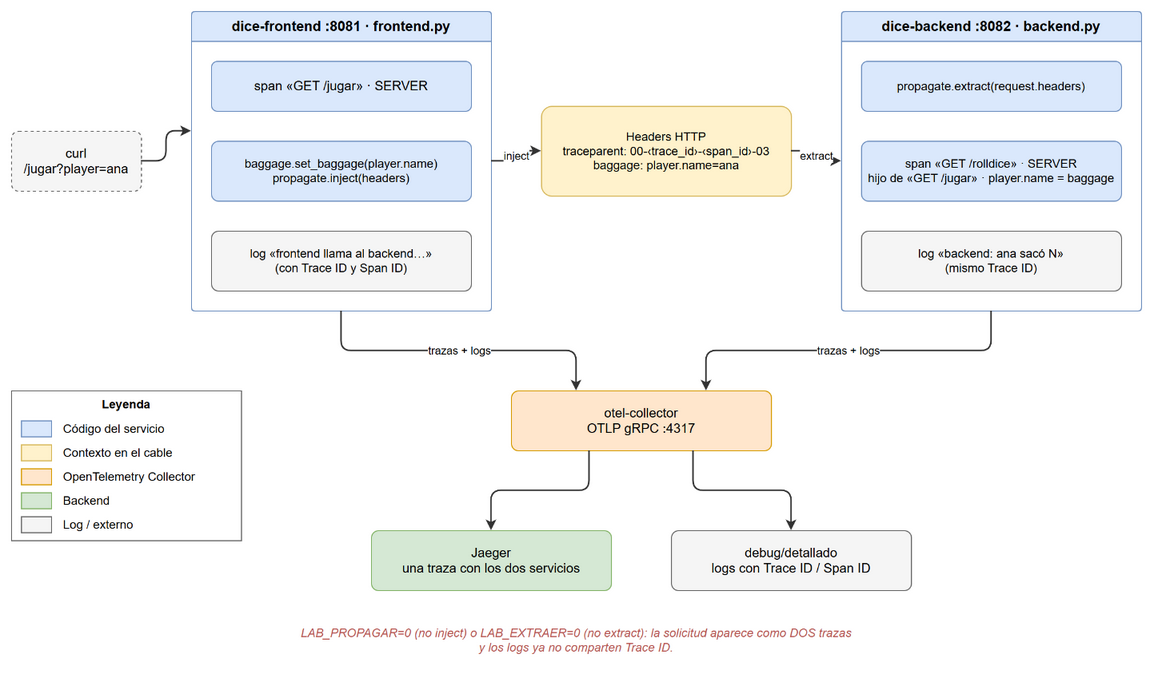

The diagram above was exported from draw.io. Its source (the exported page's mxGraphModel, read from the mxfile embedded in the PNG):
<mxGraphModel dx="1400" dy="900" grid="1" gridSize="10" guides="1" tooltips="1" connect="1" arrows="1" fold="1" page="0" pageScale="1" math="0" shadow="0">
  <root>
    <mxCell id="0" />
    <mxCell id="1" parent="0" />
    <mxCell id="cu" value="curl&#10;/jugar?player=ana" style="rounded=1;whiteSpace=wrap;html=1;fillColor=#f5f5f5;strokeColor=#666666;fontSize=13;arcSize=12;dashed=1;" vertex="1" parent="1">
      <mxGeometry x="20" y="160" width="130" height="60" as="geometry" />
    </mxCell>
    <mxCell id="fe" value="dice-frontend :8081 · frontend.py" style="swimlane;startSize=30;html=1;whiteSpace=wrap;fillColor=#dae8fc;strokeColor=#6c8ebf;swimlaneFillColor=#ffffff;rounded=1;arcSize=4;fontStyle=1;fontSize=14;container=1;pointerEvents=0;collapsible=0;" vertex="1" parent="1">
      <mxGeometry x="200" y="40" width="300" height="300" as="geometry" />
    </mxCell>
    <mxCell id="f1" value="span «GET /jugar» · SERVER" style="rounded=1;whiteSpace=wrap;html=1;fillColor=#dae8fc;strokeColor=#6c8ebf;fontSize=13;arcSize=12;" vertex="1" parent="fe">
      <mxGeometry x="20" y="50" width="260" height="50" as="geometry" />
    </mxCell>
    <mxCell id="f2" value="baggage.set_baggage(player.name)&#10;propagate.inject(headers)" style="rounded=1;whiteSpace=wrap;html=1;fillColor=#dae8fc;strokeColor=#6c8ebf;fontSize=12;arcSize=12;" vertex="1" parent="fe">
      <mxGeometry x="20" y="130" width="260" height="60" as="geometry" />
    </mxCell>
    <mxCell id="f3" value="log «frontend llama al backend…»&#10;(con Trace ID y Span ID)" style="rounded=1;whiteSpace=wrap;html=1;fillColor=#f5f5f5;strokeColor=#666666;fontSize=12;arcSize=12;" vertex="1" parent="fe">
      <mxGeometry x="20" y="220" width="260" height="60" as="geometry" />
    </mxCell>
    <mxCell id="hd" value="Headers HTTP&#10;traceparent: 00-‹trace_id›-‹span_id›-03&#10;baggage: player.name=ana" style="rounded=1;whiteSpace=wrap;html=1;fillColor=#fff2cc;strokeColor=#d6b656;fontSize=12;arcSize=12;" vertex="1" parent="1">
      <mxGeometry x="550" y="135" width="250" height="90" as="geometry" />
    </mxCell>
    <mxCell id="be" value="dice-backend :8082 · backend.py" style="swimlane;startSize=30;html=1;whiteSpace=wrap;fillColor=#dae8fc;strokeColor=#6c8ebf;swimlaneFillColor=#ffffff;rounded=1;arcSize=4;fontStyle=1;fontSize=14;container=1;pointerEvents=0;collapsible=0;" vertex="1" parent="1">
      <mxGeometry x="850" y="40" width="300" height="300" as="geometry" />
    </mxCell>
    <mxCell id="b1" value="propagate.extract(request.headers)" style="rounded=1;whiteSpace=wrap;html=1;fillColor=#dae8fc;strokeColor=#6c8ebf;fontSize=12;arcSize=12;" vertex="1" parent="be">
      <mxGeometry x="20" y="50" width="260" height="50" as="geometry" />
    </mxCell>
    <mxCell id="b2" value="span «GET /rolldice» · SERVER&#10;hijo de «GET /jugar» · player.name = baggage" style="rounded=1;whiteSpace=wrap;html=1;fillColor=#dae8fc;strokeColor=#6c8ebf;fontSize=12;arcSize=12;" vertex="1" parent="be">
      <mxGeometry x="20" y="130" width="260" height="60" as="geometry" />
    </mxCell>
    <mxCell id="b3" value="log «backend: ana sacó N»&#10;(mismo Trace ID)" style="rounded=1;whiteSpace=wrap;html=1;fillColor=#f5f5f5;strokeColor=#666666;fontSize=12;arcSize=12;" vertex="1" parent="be">
      <mxGeometry x="20" y="220" width="260" height="60" as="geometry" />
    </mxCell>
    <mxCell id="c2" value="" style="edgeStyle=orthogonalEdgeStyle;rounded=1;orthogonalLoop=1;jettySize=auto;html=1;strokeColor=#333333;strokeWidth=1.5;fontSize=11;labelBackgroundColor=#ffffff;exitX=1;exitY=0.5;exitDx=0;exitDy=0;entryX=0;entryY=0.4;entryDx=0;entryDy=0;" edge="1" parent="1" source="cu" target="fe">
      <mxGeometry relative="1" as="geometry" />
    </mxCell>
    <mxCell id="c3" value="inject" style="edgeStyle=orthogonalEdgeStyle;rounded=1;orthogonalLoop=1;jettySize=auto;html=1;strokeColor=#333333;strokeWidth=1.5;fontSize=11;labelBackgroundColor=#ffffff;exitX=1;exitY=0.5;exitDx=0;exitDy=0;entryX=0;entryY=0.5;entryDx=0;entryDy=0;" edge="1" parent="1" source="fe" target="hd">
      <mxGeometry relative="1" as="geometry" />
    </mxCell>
    <mxCell id="c4" value="extract" style="edgeStyle=orthogonalEdgeStyle;rounded=1;orthogonalLoop=1;jettySize=auto;html=1;strokeColor=#333333;strokeWidth=1.5;fontSize=11;labelBackgroundColor=#ffffff;exitX=1;exitY=0.5;exitDx=0;exitDy=0;entryX=0;entryY=0.5;entryDx=0;entryDy=0;" edge="1" parent="1" source="hd" target="be">
      <mxGeometry relative="1" as="geometry" />
    </mxCell>
    <mxCell id="co6" value="otel-collector&#10;OTLP gRPC :4317" style="rounded=1;whiteSpace=wrap;html=1;fillColor=#ffe6cc;strokeColor=#d79b00;fontSize=13;arcSize=12;" vertex="1" parent="1">
      <mxGeometry x="520" y="420" width="260" height="60" as="geometry" />
    </mxCell>
    <mxCell id="jg6" value="Jaeger&#10;una traza con los dos servicios" style="rounded=1;whiteSpace=wrap;html=1;fillColor=#d5e8d4;strokeColor=#82b366;fontSize=13;arcSize=12;" vertex="1" parent="1">
      <mxGeometry x="380" y="560" width="240" height="60" as="geometry" />
    </mxCell>
    <mxCell id="lg6" value="debug/detallado&#10;logs con Trace ID / Span ID" style="rounded=1;whiteSpace=wrap;html=1;fillColor=#f5f5f5;strokeColor=#666666;fontSize=13;arcSize=12;" vertex="1" parent="1">
      <mxGeometry x="680" y="560" width="240" height="60" as="geometry" />
    </mxCell>
    <mxCell id="c5" value="trazas + logs" style="edgeStyle=orthogonalEdgeStyle;rounded=1;orthogonalLoop=1;jettySize=auto;html=1;strokeColor=#333333;strokeWidth=1.5;fontSize=11;labelBackgroundColor=#ffffff;exitX=0.5;exitY=1;exitDx=0;exitDy=0;entryX=0.25;entryY=0;entryDx=0;entryDy=0;" edge="1" parent="1" source="fe" target="co6">
      <mxGeometry relative="1" as="geometry" />
    </mxCell>
    <mxCell id="c6" value="trazas + logs" style="edgeStyle=orthogonalEdgeStyle;rounded=1;orthogonalLoop=1;jettySize=auto;html=1;strokeColor=#333333;strokeWidth=1.5;fontSize=11;labelBackgroundColor=#ffffff;exitX=0.5;exitY=1;exitDx=0;exitDy=0;entryX=0.75;entryY=0;entryDx=0;entryDy=0;" edge="1" parent="1" source="be" target="co6">
      <mxGeometry relative="1" as="geometry" />
    </mxCell>
    <mxCell id="c7" value="" style="edgeStyle=orthogonalEdgeStyle;rounded=1;orthogonalLoop=1;jettySize=auto;html=1;strokeColor=#333333;strokeWidth=1.5;fontSize=11;labelBackgroundColor=#ffffff;exitX=0.3;exitY=1;exitDx=0;exitDy=0;entryX=0.5;entryY=0;entryDx=0;entryDy=0;" edge="1" parent="1" source="co6" target="jg6">
      <mxGeometry relative="1" as="geometry" />
    </mxCell>
    <mxCell id="c8" value="" style="edgeStyle=orthogonalEdgeStyle;rounded=1;orthogonalLoop=1;jettySize=auto;html=1;strokeColor=#333333;strokeWidth=1.5;fontSize=11;labelBackgroundColor=#ffffff;exitX=0.7;exitY=1;exitDx=0;exitDy=0;entryX=0.5;entryY=0;entryDx=0;entryDy=0;" edge="1" parent="1" source="co6" target="lg6">
      <mxGeometry relative="1" as="geometry" />
    </mxCell>
    <mxCell id="c9" value="LAB_PROPAGAR=0 (no inject) o LAB_EXTRAER=0 (no extract): la solicitud aparece como DOS trazas&#10;y los logs ya no comparten Trace ID." style="text;html=1;whiteSpace=wrap;align=center;verticalAlign=middle;fontSize=12;fontColor=#b85450;fontStyle=2;" vertex="1" parent="1">
      <mxGeometry x="20" y="650" width="1130" height="40" as="geometry" />
    </mxCell>
    <mxCell id="c10" value="Leyenda" style="rounded=0;whiteSpace=wrap;html=1;fillColor=none;strokeColor=#666666;verticalAlign=top;fontStyle=1;fontSize=12;container=1;pointerEvents=0;collapsible=0;" vertex="1" parent="1">
      <mxGeometry x="20" y="420" width="230" height="150" as="geometry" />
    </mxCell>
    <mxCell id="c11" value="" style="rounded=0;html=1;fillColor=#dae8fc;strokeColor=#6c8ebf;" vertex="1" parent="c10">
      <mxGeometry x="10" y="30" width="30" height="16" as="geometry" />
    </mxCell>
    <mxCell id="c12" value="Código del servicio" style="text;html=1;align=left;verticalAlign=middle;fontSize=12;" vertex="1" parent="c10">
      <mxGeometry x="50" y="28" width="175" height="20" as="geometry" />
    </mxCell>
    <mxCell id="c13" value="" style="rounded=0;html=1;fillColor=#fff2cc;strokeColor=#d6b656;" vertex="1" parent="c10">
      <mxGeometry x="10" y="54" width="30" height="16" as="geometry" />
    </mxCell>
    <mxCell id="c14" value="Contexto en el cable" style="text;html=1;align=left;verticalAlign=middle;fontSize=12;" vertex="1" parent="c10">
      <mxGeometry x="50" y="52" width="175" height="20" as="geometry" />
    </mxCell>
    <mxCell id="c15" value="" style="rounded=0;html=1;fillColor=#ffe6cc;strokeColor=#d79b00;" vertex="1" parent="c10">
      <mxGeometry x="10" y="78" width="30" height="16" as="geometry" />
    </mxCell>
    <mxCell id="c16" value="OpenTelemetry Collector" style="text;html=1;align=left;verticalAlign=middle;fontSize=12;" vertex="1" parent="c10">
      <mxGeometry x="50" y="76" width="175" height="20" as="geometry" />
    </mxCell>
    <mxCell id="c17" value="" style="rounded=0;html=1;fillColor=#d5e8d4;strokeColor=#82b366;" vertex="1" parent="c10">
      <mxGeometry x="10" y="102" width="30" height="16" as="geometry" />
    </mxCell>
    <mxCell id="c18" value="Backend" style="text;html=1;align=left;verticalAlign=middle;fontSize=12;" vertex="1" parent="c10">
      <mxGeometry x="50" y="100" width="175" height="20" as="geometry" />
    </mxCell>
    <mxCell id="c19" value="" style="rounded=0;html=1;fillColor=#f5f5f5;strokeColor=#666666;" vertex="1" parent="c10">
      <mxGeometry x="10" y="126" width="30" height="16" as="geometry" />
    </mxCell>
    <mxCell id="c20" value="Log / externo" style="text;html=1;align=left;verticalAlign=middle;fontSize=12;" vertex="1" parent="c10">
      <mxGeometry x="50" y="124" width="175" height="20" as="geometry" />
    </mxCell>
  </root>
</mxGraphModel>